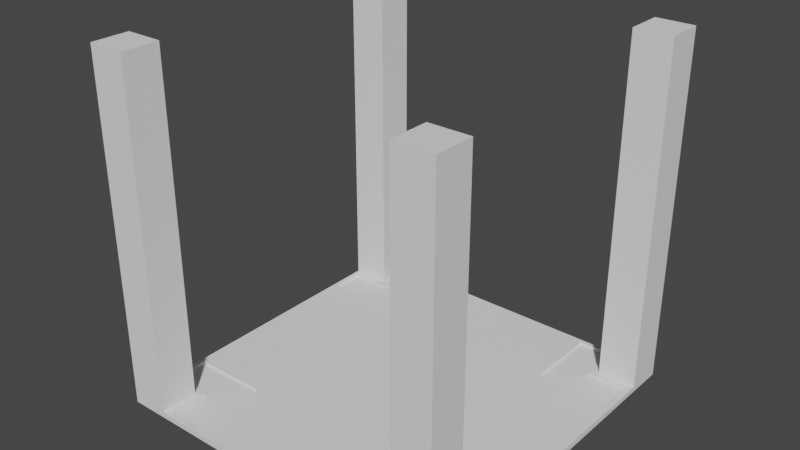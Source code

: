 # Source: Junction.blend  (saved by Blender 3.2.14; exported with 4.5.12 LTS)
import bpy
from mathutils import Matrix  # noqa: F401  (used for matrix-valued properties, if any)

bpy.ops.wm.read_factory_settings(use_empty=True)
scene = bpy.context.scene
scene.name = 'Scene'

# ---- collections
col_collection = bpy.data.collections.new('Collection'); scene.collection.children.link(col_collection)

# ---- world
world_world = bpy.data.worlds.new('World'); scene.world = world_world
world_world.use_nodes = True; world_world.node_tree.nodes.clear()
_N = world_world.node_tree.nodes; _L = world_world.node_tree.links
n0 = _N.new('ShaderNodeOutputWorld'); n0.name = 'World Output'; n0.location = (300, 300)
n1 = _N.new('ShaderNodeBackground'); n1.name = 'Background'; n1.location = (10, 300)
n1.inputs[0].default_value = (0.05088, 0.05088, 0.05088, 1.0)
_L.new(n1.outputs[0], n0.inputs[0])
n0.is_active_output = True
world_world.color = (0.05088, 0.05088, 0.05088)
world_world.use_sun_shadow = False
world_world.sun_shadow_jitter_overblur = 0.0

# ---- meshes
me_cube = bpy.data.meshes.new('Cube')
me_cube.from_pydata([(-3.0, -3.0, 0.0), (-3.0, 3.0, 0.0), (3.0, -3.0, 0.0), (3.0, 3.0, 0.0), (-3.0, 3.0, 0.1016), (-3.0, -3.0, 0.1016), (3.0, 3.0, 0.1016), (3.0, -3.0, 0.1016), (-3.0, -3.0, 0.1016), (-3.0, -3.0, 6.0), (-3.0, -2.347, 0.1016), (-3.0, -2.347, 6.0), (-2.346, -3.0, 0.1016), (-2.346, -3.0, 6.0), (-2.346, -2.347, 0.1016), (-2.346, -2.347, 6.0), (2.346, -3.0, 0.1016), (2.346, -3.0, 6.0), (2.346, -2.347, 0.1016), (2.346, -2.347, 6.0), (3.0, -3.0, 0.1016), (3.0, -3.0, 6.0), (3.0, -2.347, 0.1016), (3.0, -2.347, 6.0), (-3.0, 2.347, 0.1016), (-3.0, 2.347, 6.0), (-3.0, 3.0, 0.1016), (-3.0, 3.0, 6.0), (-2.346, 2.347, 0.1016), (-2.346, 2.347, 6.0), (-2.346, 3.0, 0.1016), (-2.346, 3.0, 6.0), (2.346, 2.347, 0.1016), (2.346, 2.347, 6.0), (2.346, 3.0, 0.1016), (2.346, 3.0, 6.0), (3.0, 2.347, 0.1016), (3.0, 2.347, 6.0), (3.0, 3.0, 0.1016), (3.0, 3.0, 6.0), (-3.0, 0.0, 0.1016), (0.0, 3.0, 0.1016), (3.0, 0.0, 0.1016), (0.0, -3.0, 0.1016), (0.0, 0.0, 0.1016), (-2.928, -1.637, 0.1016), (-1.637, 2.928, 0.1016), (2.928, 1.637, 0.1016), (1.637, -2.928, 0.1016), (-2.928, 1.637, 0.1016), (1.637, 2.928, 0.1016), (2.928, -1.637, 0.1016), (-1.637, -2.928, 0.1016), (0.0, -1.565, 0.1016), (0.0, 1.565, 0.1016), (-1.565, 0.0, 0.1016), (1.565, 0.0, 0.1016), (1.637, 1.637, 0.1016), (-1.637, 1.637, 0.1016), (-1.637, -1.637, 0.1016), (1.637, -1.637, 0.1016), (-2.928, -2.21, 0.1016), (-2.21, 2.928, 0.1016), (2.928, 2.21, 0.1016), (2.21, -2.928, 0.1016), (-2.928, 2.21, 0.1016), (2.21, 2.928, 0.1016), (2.928, -2.21, 0.1016), (-2.21, -2.928, 0.1016), (1.637, 2.283, 0.1016), (2.283, 1.637, 0.1016), (-1.637, 2.283, 0.1016), (-2.283, 1.637, 0.1016), (-1.637, -2.283, 0.1016), (-2.283, -1.637, 0.1016), (1.637, -2.283, 0.1016), (2.283, -1.637, 0.1016), (-2.21, -2.21, 0.1016), (-2.283, 2.283, 0.1016), (2.283, 2.283, 0.1016), (2.21, -2.21, 0.1016), (-3.0, 2.283, 0.1016), (-3.0, 1.565, 0.1016), (2.283, 3.0, 0.1016), (1.565, 3.0, 0.1016), (3.0, -2.283, 0.1016), (3.0, -1.565, 0.1016), (-2.283, -3.0, 0.1016), (-1.565, -3.0, 0.1016), (1.565, 2.283, 0.1016), (1.565, 1.565, 0.1016), (2.283, 1.565, 0.1016), (-1.565, 2.283, 0.1016), (-1.565, 1.565, 0.1016), (-2.283, 1.565, 0.1016), (-1.565, -2.283, 0.1016), (-2.283, -1.565, 0.1016), (-3.0, -1.565, 0.1016), (1.565, -2.283, 0.1016), (1.565, -3.0, 0.1016), (2.283, -1.565, 0.1016), (1.565, -1.565, 0.1016), (-3.0, -2.283, 0.1016), (-1.565, 3.0, 0.1016), (-2.283, 3.0, 0.1016), (3.0, 1.565, 0.1016), (3.0, 2.283, 0.1016), (2.283, -3.0, 0.1016), (-1.565, -1.565, 0.1016), (-2.283, -2.283, 0.1016), (-2.21, 2.21, 0.1016), (2.21, 2.21, 0.1016), (2.283, -2.283, 0.1016), (-2.283, -1.637, 0.06088), (-2.21, -2.21, 0.06088), (-1.637, -2.283, 0.06088), (-2.21, 2.21, 0.06088), (-2.283, 1.637, 0.06088), (-1.637, 2.283, 0.06088), (2.21, 2.21, 0.06088), (2.283, 1.637, 0.06088), (1.637, 2.283, 0.06088), (2.283, -1.637, 0.06088), (2.21, -2.21, 0.06088), (1.637, -2.283, 0.06088), (-2.928, 2.21, 0.06088), (-2.928, 1.637, 0.06088), (2.21, 2.928, 0.06088), (1.637, 2.928, 0.06088), (2.928, -2.21, 0.06088), (2.928, -1.637, 0.06088), (-2.21, -2.928, 0.06088), (-1.637, -2.928, 0.06088), (1.637, 1.637, 0.06088), (-1.637, 1.637, 0.06088), (-2.928, -1.637, 0.06088), (1.637, -2.928, 0.06088), (1.637, -1.637, 0.06088), (-2.928, -2.21, 0.06088), (-1.637, 2.928, 0.06088), (-2.21, 2.928, 0.06088), (2.928, 1.637, 0.06088), (2.928, 2.21, 0.06088), (2.21, -2.928, 0.06088), (-1.637, -1.637, 0.06088)], [], [(1, 3, 2, 0), (112, 107, 7, 85), (107, 99, 43, 88, 87), (104, 103, 41, 84, 83), (106, 105, 42, 86, 85), (102, 97, 40, 82, 81), (8, 9, 11, 10), (10, 11, 15, 14), (14, 15, 13, 12), (12, 13, 9, 8), (15, 11, 9, 13), (16, 17, 19, 18), (18, 19, 23, 22), (22, 23, 21, 20), (20, 21, 17, 16), (23, 19, 17, 21), (24, 25, 27, 26), (26, 27, 31, 30), (30, 31, 29, 28), (28, 29, 25, 24), (31, 27, 25, 29), (32, 33, 35, 34), (34, 35, 39, 38), (38, 39, 37, 36), (36, 37, 33, 32), (39, 35, 33, 37), (108, 95, 88, 43, 53), (93, 55, 44, 54), (90, 56, 42, 105, 91), (54, 44, 56, 90), (41, 54, 90, 89, 84), (75, 124, 137, 60), (82, 40, 55, 93, 94), (73, 115, 132, 52), (103, 92, 93, 54, 41), (74, 113, 144, 59), (40, 97, 96, 108, 55), (55, 108, 53, 44), (53, 43, 99, 98, 101), (44, 53, 101, 56), (56, 101, 100, 86, 42), (102, 5, 87, 109), (72, 117, 126, 49), (59, 144, 115, 73), (71, 118, 134, 58), (4, 81, 78, 104), (58, 134, 117, 72), (70, 120, 133, 57), (46, 139, 118, 71), (83, 79, 106, 6), (0, 5, 102, 81, 4, 1), (3, 6, 106, 85, 7, 2), (1, 4, 104, 83, 6, 3), (2, 7, 107, 87, 5, 0), (67, 129, 123, 80), (57, 133, 121, 69), (47, 141, 120, 70), (65, 81, 82, 49), (66, 83, 84, 50), (67, 85, 86, 51), (68, 87, 88, 52), (69, 89, 90, 57), (57, 90, 91, 70), (58, 93, 92, 71), (49, 82, 94, 72), (52, 88, 95, 73), (74, 96, 97, 45), (75, 98, 99, 48), (76, 100, 101, 60), (45, 97, 102, 61), (46, 103, 104, 62), (47, 105, 106, 63), (48, 99, 107, 64), (50, 84, 89, 69), (70, 91, 105, 47), (71, 92, 103, 46), (72, 94, 93, 58), (73, 95, 108, 59), (59, 108, 96, 74), (60, 101, 98, 75), (51, 86, 100, 76), (77, 109, 87, 68), (61, 102, 109, 77), (62, 104, 78, 110), (110, 78, 81, 65), (111, 79, 83, 66), (63, 106, 79, 111), (64, 107, 112, 80), (80, 112, 85, 67), (119, 120, 141, 142), (116, 117, 134, 118), (114, 131, 132, 115), (135, 138, 114, 113), (113, 114, 115, 144), (125, 126, 117, 116), (140, 116, 118, 139), (121, 133, 120, 119), (128, 121, 119, 127), (124, 136, 143, 123), (137, 124, 123, 122), (122, 123, 129, 130), (45, 135, 113, 74), (76, 122, 130, 51), (48, 136, 124, 75), (68, 131, 114, 77), (60, 137, 122, 76), (77, 114, 138, 61), (61, 138, 135, 45), (110, 116, 140, 62), (62, 140, 139, 46), (49, 126, 125, 65), (65, 125, 116, 110), (63, 142, 141, 47), (50, 128, 127, 66), (66, 127, 119, 111), (64, 143, 136, 48), (51, 130, 129, 67), (111, 119, 142, 63), (69, 121, 128, 50), (52, 132, 131, 68), (80, 123, 143, 64)])
_uv = me_cube.uv_layers.new(name='UVMap')
_uv.uv.foreach_set('vector', [0.125, 0.5, 0.375, 0.5, 0.375, 0.75, 0.125, 0.75, 0.3438, 0.7188, 0.3438, 0.75, 0.375, 0.75, 0.375, 0.7188, 0.3438, 0.75, 0.3125, 0.75, 0.25, 0.75, 0.1857, 0.75, 0.1562, 0.75, 0.1562, 0.5, 0.1875, 0.5, 0.25, 0.5, 0.3143, 0.5, 0.3438, 0.5, 0.375, 0.5312, 0.375, 0.5625, 0.375, 0.625, 0.375, 0.6893, 0.375, 0.7188, 0.125, 0.7188, 0.125, 0.6875, 0.125, 0.625, 0.125, 0.5607, 0.125, 0.5312, 0.375, 0.0, 0.625, 0.0, 0.625, 0.25, 0.375, 0.25, 0.375, 0.25, 0.625, 0.25, 0.625, 0.5, 0.375, 0.5, 0.375, 0.5, 0.625, 0.5, 0.625, 0.75, 0.375, 0.75, 0.375, 0.75, 0.625, 0.75, 0.625, 1.0, 0.375, 1.0, 0.625, 0.5, 0.875, 0.5, 0.875, 0.75, 0.625, 0.75, 0.375, 0.0, 0.625, 0.0, 0.625, 0.25, 0.375, 0.25, 0.375, 0.25, 0.625, 0.25, 0.625, 0.5, 0.375, 0.5, 0.375, 0.5, 0.625, 0.5, 0.625, 0.75, 0.375, 0.75, 0.375, 0.75, 0.625, 0.75, 0.625, 1.0, 0.375, 1.0, 0.625, 0.5, 0.875, 0.5, 0.875, 0.75, 0.625, 0.75, 0.375, 0.0, 0.625, 0.0, 0.625, 0.25, 0.375, 0.25, 0.375, 0.25, 0.625, 0.25, 0.625, 0.5, 0.375, 0.5, 0.375, 0.5, 0.625, 0.5, 0.625, 0.75, 0.375, 0.75, 0.375, 0.75, 0.625, 0.75, 0.625, 1.0, 0.375, 1.0, 0.625, 0.5, 0.875, 0.5, 0.875, 0.75, 0.625, 0.75, 0.375, 0.0, 0.625, 0.0, 0.625, 0.25, 0.375, 0.25, 0.375, 0.25, 0.625, 0.25, 0.625, 0.5, 0.375, 0.5, 0.375, 0.5, 0.625, 0.5, 0.625, 0.75, 0.375, 0.75, 0.375, 0.75, 0.625, 0.75, 0.625, 1.0, 0.375, 1.0, 0.625, 0.5, 0.875, 0.5, 0.875, 0.75, 0.625, 0.75, 0.1875, 0.6875, 0.1875, 0.7188, 0.1875, 0.75, 0.25, 0.75, 0.25, 0.6875, 0.1875, 0.5625, 0.1875, 0.625, 0.25, 0.625, 0.25, 0.5625, 0.3125, 0.5625, 0.3125, 0.625, 0.375, 0.625, 0.375, 0.5625, 0.3438, 0.5625, 0.25, 0.5625, 0.25, 0.625, 0.3125, 0.625, 0.3125, 0.5625, 0.25, 0.5, 0.25, 0.5625, 0.3125, 0.5625, 0.3125, 0.5312, 0.3125, 0.5, 0.3157, 0.7188, 0.3157, 0.7188, 0.3157, 0.6907, 0.3157, 0.6907, 0.125, 0.5625, 0.125, 0.625, 0.1875, 0.625, 0.1875, 0.5625, 0.1562, 0.5625, 0.1843, 0.7188, 0.1843, 0.7188, 0.1843, 0.7468, 0.1843, 0.7468, 0.1875, 0.5, 0.1875, 0.5312, 0.1875, 0.5625, 0.25, 0.5625, 0.25, 0.5, 0.1562, 0.6907, 0.1562, 0.6907, 0.1843, 0.6907, 0.1843, 0.6907, 0.125, 0.625, 0.125, 0.6875, 0.1562, 0.6875, 0.1875, 0.6875, 0.1875, 0.625, 0.1875, 0.625, 0.1875, 0.6875, 0.25, 0.6875, 0.25, 0.625, 0.25, 0.6875, 0.25, 0.75, 0.3125, 0.75, 0.3125, 0.7188, 0.3125, 0.6875, 0.25, 0.625, 0.25, 0.6875, 0.3125, 0.6875, 0.3125, 0.625, 0.3125, 0.625, 0.3125, 0.6875, 0.3438, 0.6875, 0.375, 0.6875, 0.375, 0.625, 0.125, 0.7188, 0.125, 0.75, 0.1562, 0.75, 0.1562, 0.7188, 0.1562, 0.5593, 0.1562, 0.5593, 0.1282, 0.5593, 0.1282, 0.5593, 0.1843, 0.6907, 0.1843, 0.6907, 0.1843, 0.7188, 0.1843, 0.7188, 0.1843, 0.5312, 0.1843, 0.5312, 0.1843, 0.5593, 0.1843, 0.5593, 0.125, 0.5, 0.125, 0.5312, 0.1562, 0.5312, 0.1562, 0.5, 0.1843, 0.5593, 0.1843, 0.5593, 0.1562, 0.5593, 0.1562, 0.5593, 0.3438, 0.5593, 0.3438, 0.5593, 0.3157, 0.5593, 0.3157, 0.5593, 0.1843, 0.5032, 0.1843, 0.5032, 0.1843, 0.5312, 0.1843, 0.5312, 0.3438, 0.5, 0.3438, 0.5312, 0.375, 0.5312, 0.375, 0.5, 0.125, 0.75, 0.125, 0.75, 0.125, 0.7188, 0.125, 0.5312, 0.125, 0.5, 0.125, 0.5, 0.375, 0.5, 0.375, 0.5, 0.375, 0.5312, 0.375, 0.7188, 0.375, 0.75, 0.375, 0.75, 0.125, 0.5, 0.125, 0.5, 0.1562, 0.5, 0.3438, 0.5, 0.375, 0.5, 0.375, 0.5, 0.375, 0.75, 0.375, 0.75, 0.3438, 0.75, 0.1562, 0.75, 0.125, 0.75, 0.125, 0.75, 0.3718, 0.7156, 0.3718, 0.7156, 0.3406, 0.7156, 0.3406, 0.7156, 0.3157, 0.5593, 0.3157, 0.5593, 0.3157, 0.5312, 0.3157, 0.5312, 0.3718, 0.5593, 0.3718, 0.5593, 0.3438, 0.5593, 0.3438, 0.5593, 0.1282, 0.5344, 0.125, 0.5312, 0.125, 0.5625, 0.1282, 0.5593, 0.3406, 0.5032, 0.3438, 0.5, 0.3125, 0.5, 0.3157, 0.5032, 0.3718, 0.7156, 0.375, 0.7188, 0.375, 0.6875, 0.3718, 0.6907, 0.1594, 0.7468, 0.1562, 0.75, 0.1875, 0.75, 0.1843, 0.7468, 0.3157, 0.5312, 0.3125, 0.5312, 0.3125, 0.5625, 0.3157, 0.5593, 0.3157, 0.5593, 0.3125, 0.5625, 0.3438, 0.5625, 0.3438, 0.5593, 0.1843, 0.5593, 0.1875, 0.5625, 0.1875, 0.5312, 0.1843, 0.5312, 0.1282, 0.5593, 0.125, 0.5625, 0.1562, 0.5625, 0.1562, 0.5593, 0.1843, 0.7468, 0.1875, 0.75, 0.1875, 0.7188, 0.1843, 0.7188, 0.1562, 0.6907, 0.1562, 0.6875, 0.125, 0.6875, 0.1282, 0.6907, 0.3157, 0.7188, 0.3125, 0.7188, 0.3125, 0.75, 0.3157, 0.7468, 0.3438, 0.6907, 0.3438, 0.6875, 0.3125, 0.6875, 0.3157, 0.6907, 0.1282, 0.6907, 0.125, 0.6875, 0.125, 0.7188, 0.1282, 0.7156, 0.1843, 0.5032, 0.1875, 0.5, 0.1562, 0.5, 0.1594, 0.5032, 0.3718, 0.5593, 0.375, 0.5625, 0.375, 0.5312, 0.3718, 0.5344, 0.3157, 0.7468, 0.3125, 0.75, 0.3438, 0.75, 0.3406, 0.7468, 0.3157, 0.5032, 0.3125, 0.5, 0.3125, 0.5312, 0.3157, 0.5312, 0.3438, 0.5593, 0.3438, 0.5625, 0.375, 0.5625, 0.3718, 0.5593, 0.1843, 0.5312, 0.1875, 0.5312, 0.1875, 0.5, 0.1843, 0.5032, 0.1562, 0.5593, 0.1562, 0.5625, 0.1875, 0.5625, 0.1843, 0.5593, 0.1843, 0.7188, 0.1875, 0.7188, 0.1875, 0.6875, 0.1843, 0.6907, 0.1843, 0.6907, 0.1875, 0.6875, 0.1562, 0.6875, 0.1562, 0.6907, 0.3157, 0.6907, 0.3125, 0.6875, 0.3125, 0.7188, 0.3157, 0.7188, 0.3718, 0.6907, 0.375, 0.6875, 0.3438, 0.6875, 0.3438, 0.6907, 0.1594, 0.7156, 0.1562, 0.7188, 0.1562, 0.75, 0.1594, 0.7468, 0.1282, 0.7156, 0.125, 0.7188, 0.1562, 0.7188, 0.1594, 0.7156, 0.1594, 0.5032, 0.1562, 0.5, 0.1562, 0.5312, 0.1594, 0.5344, 0.1594, 0.5344, 0.1562, 0.5312, 0.125, 0.5312, 0.1282, 0.5344, 0.3406, 0.5344, 0.3438, 0.5312, 0.3438, 0.5, 0.3406, 0.5032, 0.3718, 0.5344, 0.375, 0.5312, 0.3438, 0.5312, 0.3406, 0.5344, 0.3406, 0.7468, 0.3438, 0.75, 0.3438, 0.7188, 0.3406, 0.7156, 0.3406, 0.7156, 0.3438, 0.7188, 0.375, 0.7188, 0.3718, 0.7156, 0.3406, 0.5344, 0.3438, 0.5593, 0.3718, 0.5593, 0.3718, 0.5344, 0.1594, 0.5344, 0.1562, 0.5593, 0.1843, 0.5593, 0.1843, 0.5312, 0.1594, 0.7156, 0.1594, 0.7468, 0.1843, 0.7468, 0.1843, 0.7188, 0.1282, 0.6907, 0.1282, 0.7156, 0.1594, 0.7156, 0.1562, 0.6907, 0.1562, 0.6907, 0.1594, 0.7156, 0.1843, 0.7188, 0.1843, 0.6907, 0.1282, 0.5344, 0.1282, 0.5593, 0.1562, 0.5593, 0.1594, 0.5344, 0.1594, 0.5032, 0.1594, 0.5344, 0.1843, 0.5312, 0.1843, 0.5032, 0.3157, 0.5312, 0.3157, 0.5593, 0.3438, 0.5593, 0.3406, 0.5344, 0.3157, 0.5032, 0.3157, 0.5312, 0.3406, 0.5344, 0.3406, 0.5032, 0.3157, 0.7188, 0.3157, 0.7468, 0.3406, 0.7468, 0.3406, 0.7156, 0.3157, 0.6907, 0.3157, 0.7188, 0.3406, 0.7156, 0.3438, 0.6907, 0.3438, 0.6907, 0.3406, 0.7156, 0.3718, 0.7156, 0.3718, 0.6907, 0.1282, 0.6907, 0.1282, 0.6907, 0.1562, 0.6907, 0.1562, 0.6907, 0.3438, 0.6907, 0.3438, 0.6907, 0.3718, 0.6907, 0.3718, 0.6907, 0.3157, 0.7468, 0.3157, 0.7468, 0.3157, 0.7188, 0.3157, 0.7188, 0.1594, 0.7468, 0.1594, 0.7468, 0.1594, 0.7156, 0.1594, 0.7156, 0.3157, 0.6907, 0.3157, 0.6907, 0.3438, 0.6907, 0.3438, 0.6907, 0.1594, 0.7156, 0.1594, 0.7156, 0.1282, 0.7156, 0.1282, 0.7156, 0.1282, 0.7156, 0.1282, 0.7156, 0.1282, 0.6907, 0.1282, 0.6907, 0.1594, 0.5344, 0.1594, 0.5344, 0.1594, 0.5032, 0.1594, 0.5032, 0.1594, 0.5032, 0.1594, 0.5032, 0.1843, 0.5032, 0.1843, 0.5032, 0.1282, 0.5593, 0.1282, 0.5593, 0.1282, 0.5344, 0.1282, 0.5344, 0.1282, 0.5344, 0.1282, 0.5344, 0.1594, 0.5344, 0.1594, 0.5344, 0.3718, 0.5344, 0.3718, 0.5344, 0.3718, 0.5593, 0.3718, 0.5593, 0.3157, 0.5032, 0.3157, 0.5032, 0.3406, 0.5032, 0.3406, 0.5032, 0.3406, 0.5032, 0.3406, 0.5032, 0.3406, 0.5344, 0.3406, 0.5344, 0.3406, 0.7468, 0.3406, 0.7468, 0.3157, 0.7468, 0.3157, 0.7468, 0.3718, 0.6907, 0.3718, 0.6907, 0.3718, 0.7156, 0.3718, 0.7156, 0.3406, 0.5344, 0.3406, 0.5344, 0.3718, 0.5344, 0.3718, 0.5344, 0.3157, 0.5312, 0.3157, 0.5312, 0.3157, 0.5032, 0.3157, 0.5032, 0.1843, 0.7468, 0.1843, 0.7468, 0.1594, 0.7468, 0.1594, 0.7468, 0.3406, 0.7156, 0.3406, 0.7156, 0.3406, 0.7468, 0.3406, 0.7468])
me_cube.update()

# ---- objects
ob_junction = bpy.data.objects.new('Junction', me_cube)

# ---- transforms, parenting, visibility, modifiers, constraints
ob_junction.location = (0.0, 0.0, 0.0)

# ---- collection membership
col_collection.objects.link(ob_junction)

# ---- scene / render settings (as saved in the file)
scene.frame_start = 1; scene.frame_end = 250; scene.frame_set(177)
scene.render.engine = 'CYCLES'
scene.cycles.samples = 256
scene.cycles.sampling_pattern = 'TABULATED_SOBOL'
scene.cycles.adaptive_threshold = 0.1
scene.cycles.use_light_tree = False
scene.view_settings.view_transform = 'Filmic'
bpy.context.view_layer.update()

# ---- added for rendering (the .blend has no active camera and no usable light): camera, sun
cam_auto = bpy.data.cameras.new('AutoCamera')
cam_auto.lens = 50.0
cam_auto.sensor_width = 36.0
cam_auto.clip_end = 1000.0
ob_auto_camera = bpy.data.objects.new('AutoCamera', cam_auto)
scene.collection.objects.link(ob_auto_camera)
ob_auto_camera.location = (9.61522, -11.5383, 10.6922)
ob_auto_camera.rotation_euler = (1.09748, -7.21219e-08, 0.694738)
scene.camera = ob_auto_camera
light_auto_sun = bpy.data.lights.new('AutoSun', 'SUN')
light_auto_sun.energy = 3.0
light_auto_sun.angle = 0.0523599
ob_auto_sun = bpy.data.objects.new('AutoSun', light_auto_sun)
scene.collection.objects.link(ob_auto_sun)
ob_auto_sun.rotation_euler = (0.872665, 0.174533, 0.523599)
bpy.context.view_layer.update()
